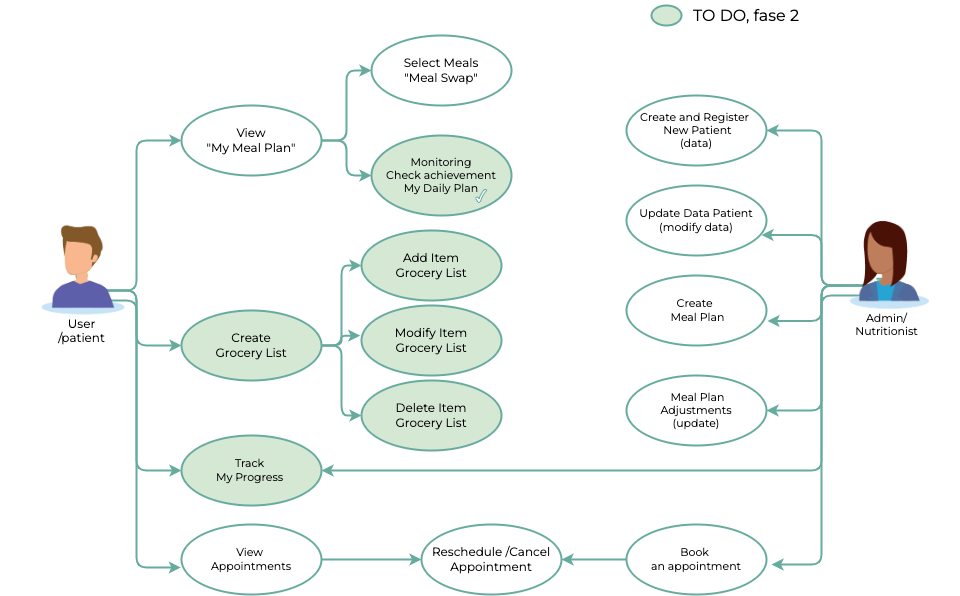

The diagram above was exported from draw.io. Its source (the exported page's mxGraphModel, read from the mxfile embedded in the PNG):
<mxGraphModel dx="2178" dy="751" grid="1" gridSize="10" guides="1" tooltips="1" connect="1" arrows="1" fold="1" page="1" pageScale="1" pageWidth="827" pageHeight="1169" math="0" shadow="0">
  <root>
    <mxCell id="0" />
    <mxCell id="1" parent="0" />
    <mxCell id="2" style="edgeStyle=orthogonalEdgeStyle;curved=0;rounded=1;sketch=0;orthogonalLoop=1;jettySize=auto;html=1;entryX=0;entryY=0.5;entryDx=0;entryDy=0;fontFamily=Montserrat;fontSource=https%3A%2F%2Ffonts.googleapis.com%2Fcss%3Ffamily%3DMontserrat;strokeWidth=2;strokeColor=#67AB9F;" edge="1" source="6" target="9" parent="1">
      <mxGeometry relative="1" as="geometry" />
    </mxCell>
    <mxCell id="3" style="edgeStyle=orthogonalEdgeStyle;rounded=1;orthogonalLoop=1;jettySize=auto;html=1;entryX=0;entryY=0.5;entryDx=0;entryDy=0;strokeColor=#67AB9F;strokeWidth=2;" edge="1" source="6" target="34" parent="1">
      <mxGeometry relative="1" as="geometry">
        <Array as="points">
          <mxPoint x="-45" y="575" />
          <mxPoint x="-45" y="630" />
        </Array>
      </mxGeometry>
    </mxCell>
    <mxCell id="4" style="edgeStyle=orthogonalEdgeStyle;rounded=1;orthogonalLoop=1;jettySize=auto;html=1;entryX=-0.005;entryY=0.614;entryDx=0;entryDy=0;entryPerimeter=0;strokeColor=#67AB9F;strokeWidth=2;" edge="1" source="6" target="14" parent="1">
      <mxGeometry relative="1" as="geometry" />
    </mxCell>
    <mxCell id="5" style="edgeStyle=orthogonalEdgeStyle;rounded=1;orthogonalLoop=1;jettySize=auto;html=1;entryX=0;entryY=0.5;entryDx=0;entryDy=0;strokeColor=#67AB9F;strokeWidth=2;" edge="1" target="12" parent="1">
      <mxGeometry relative="1" as="geometry">
        <mxPoint x="-90" y="585" as="sourcePoint" />
      </mxGeometry>
    </mxCell>
    <mxCell id="6" value="User&lt;br&gt;/patient" style="shape=umlActor;verticalLabelPosition=bottom;verticalAlign=top;html=1;rounded=0;fontFamily=Montserrat;fontSource=https%3A%2F%2Ffonts.googleapis.com%2Fcss%3Ffamily%3DMontserrat;strokeWidth=2;strokeColor=#67AB9F;" vertex="1" parent="1">
      <mxGeometry x="-110" y="555" width="20" height="40" as="geometry" />
    </mxCell>
    <mxCell id="7" style="edgeStyle=orthogonalEdgeStyle;curved=0;rounded=1;sketch=0;orthogonalLoop=1;jettySize=auto;html=1;entryX=0;entryY=0.5;entryDx=0;entryDy=0;fontFamily=Montserrat;fontSource=https%3A%2F%2Ffonts.googleapis.com%2Fcss%3Ffamily%3DMontserrat;strokeWidth=2;strokeColor=#67AB9F;" edge="1" source="9" target="10" parent="1">
      <mxGeometry relative="1" as="geometry" />
    </mxCell>
    <mxCell id="8" style="edgeStyle=orthogonalEdgeStyle;curved=0;rounded=1;sketch=0;orthogonalLoop=1;jettySize=auto;html=1;entryX=0;entryY=0.5;entryDx=0;entryDy=0;fontFamily=Montserrat;fontSource=https%3A%2F%2Ffonts.googleapis.com%2Fcss%3Ffamily%3DMontserrat;strokeWidth=2;strokeColor=#67AB9F;" edge="1" source="9" target="11" parent="1">
      <mxGeometry relative="1" as="geometry" />
    </mxCell>
    <mxCell id="9" value="View&lt;br&gt;&quot;My Meal Plan&quot;" style="ellipse;whiteSpace=wrap;html=1;rounded=0;fontFamily=Montserrat;fontSource=https%3A%2F%2Ffonts.googleapis.com%2Fcss%3Ffamily%3DMontserrat;strokeWidth=2;strokeColor=#67AB9F;" vertex="1" parent="1">
      <mxGeometry y="390" width="140" height="70" as="geometry" />
    </mxCell>
    <mxCell id="10" value="Select Meals&lt;br&gt;&quot;Meal Swap&quot;" style="ellipse;whiteSpace=wrap;html=1;rounded=0;fontFamily=Montserrat;fontSource=https%3A%2F%2Ffonts.googleapis.com%2Fcss%3Ffamily%3DMontserrat;strokeWidth=2;strokeColor=#67AB9F;" vertex="1" parent="1">
      <mxGeometry x="190" y="320" width="140" height="70" as="geometry" />
    </mxCell>
    <mxCell id="11" value="Monitoring&lt;br&gt;Check achievement&lt;br&gt;My Daily Plan&lt;br&gt;" style="ellipse;whiteSpace=wrap;html=1;rounded=0;fontSize=11;fontFamily=Montserrat;fontSource=https%3A%2F%2Ffonts.googleapis.com%2Fcss%3Ffamily%3DMontserrat;strokeWidth=2;strokeColor=#67AB9F;fillColor=#D5E8D4;" vertex="1" parent="1">
      <mxGeometry x="190" y="420" width="140" height="80" as="geometry" />
    </mxCell>
    <mxCell id="12" value="Track &lt;br&gt;My Progress&amp;nbsp;" style="ellipse;whiteSpace=wrap;html=1;rounded=0;fontSize=11;fontFamily=Montserrat;fontSource=https%3A%2F%2Ffonts.googleapis.com%2Fcss%3Ffamily%3DMontserrat;strokeWidth=2;strokeColor=#67AB9F;fillColor=#D5E8D4;" vertex="1" parent="1">
      <mxGeometry y="720" width="140" height="70" as="geometry" />
    </mxCell>
    <mxCell id="13" style="edgeStyle=orthogonalEdgeStyle;curved=0;rounded=1;sketch=0;orthogonalLoop=1;jettySize=auto;html=1;entryX=0;entryY=0.5;entryDx=0;entryDy=0;fontFamily=Montserrat;fontSource=https%3A%2F%2Ffonts.googleapis.com%2Fcss%3Ffamily%3DMontserrat;strokeWidth=2;strokeColor=#67AB9F;" edge="1" source="14" target="26" parent="1">
      <mxGeometry relative="1" as="geometry" />
    </mxCell>
    <mxCell id="14" value="View &lt;br&gt;Appointments" style="ellipse;whiteSpace=wrap;html=1;rounded=0;fontSize=11;fontFamily=Montserrat;fontSource=https%3A%2F%2Ffonts.googleapis.com%2Fcss%3Ffamily%3DMontserrat;strokeWidth=2;strokeColor=#67AB9F;" vertex="1" parent="1">
      <mxGeometry y="809" width="140" height="70" as="geometry" />
    </mxCell>
    <mxCell id="15" style="edgeStyle=orthogonalEdgeStyle;curved=0;rounded=1;sketch=0;orthogonalLoop=1;jettySize=auto;html=1;entryX=1;entryY=0.5;entryDx=0;entryDy=0;fontFamily=Montserrat;fontSource=https%3A%2F%2Ffonts.googleapis.com%2Fcss%3Ffamily%3DMontserrat;strokeWidth=2;strokeColor=#67AB9F;" edge="1" source="21" target="22" parent="1">
      <mxGeometry relative="1" as="geometry" />
    </mxCell>
    <mxCell id="16" style="edgeStyle=orthogonalEdgeStyle;curved=0;rounded=1;sketch=0;orthogonalLoop=1;jettySize=auto;html=1;entryX=0.964;entryY=0.707;entryDx=0;entryDy=0;entryPerimeter=0;fontFamily=Montserrat;fontSource=https%3A%2F%2Ffonts.googleapis.com%2Fcss%3Ffamily%3DMontserrat;strokeWidth=2;strokeColor=#67AB9F;" edge="1" source="21" target="23" parent="1">
      <mxGeometry relative="1" as="geometry">
        <Array as="points">
          <mxPoint x="640" y="570" />
          <mxPoint x="640" y="520" />
        </Array>
      </mxGeometry>
    </mxCell>
    <mxCell id="17" style="edgeStyle=orthogonalEdgeStyle;curved=0;rounded=1;sketch=0;orthogonalLoop=1;jettySize=auto;html=1;entryX=1.007;entryY=0.65;entryDx=0;entryDy=0;entryPerimeter=0;fontFamily=Montserrat;fontSource=https%3A%2F%2Ffonts.googleapis.com%2Fcss%3Ffamily%3DMontserrat;strokeWidth=2;strokeColor=#67AB9F;" edge="1" source="21" target="24" parent="1">
      <mxGeometry relative="1" as="geometry">
        <Array as="points">
          <mxPoint x="640" y="570" />
          <mxPoint x="640" y="606" />
        </Array>
      </mxGeometry>
    </mxCell>
    <mxCell id="18" style="edgeStyle=orthogonalEdgeStyle;curved=0;rounded=1;sketch=0;orthogonalLoop=1;jettySize=auto;html=1;entryX=1;entryY=0.5;entryDx=0;entryDy=0;fontFamily=Montserrat;fontSource=https%3A%2F%2Ffonts.googleapis.com%2Fcss%3Ffamily%3DMontserrat;strokeWidth=2;strokeColor=#67AB9F;" edge="1" source="21" target="25" parent="1">
      <mxGeometry relative="1" as="geometry" />
    </mxCell>
    <mxCell id="19" style="edgeStyle=orthogonalEdgeStyle;curved=0;rounded=1;sketch=0;orthogonalLoop=1;jettySize=auto;html=1;entryX=1;entryY=0.5;entryDx=0;entryDy=0;fontFamily=Montserrat;fontSource=https%3A%2F%2Ffonts.googleapis.com%2Fcss%3Ffamily%3DMontserrat;strokeWidth=2;strokeColor=#67AB9F;" edge="1" target="12" parent="1">
      <mxGeometry relative="1" as="geometry">
        <mxPoint x="700" y="580" as="sourcePoint" />
        <mxPoint x="100" y="665" as="targetPoint" />
        <Array as="points">
          <mxPoint x="640" y="580" />
          <mxPoint x="640" y="755" />
        </Array>
      </mxGeometry>
    </mxCell>
    <mxCell id="20" style="edgeStyle=orthogonalEdgeStyle;curved=0;rounded=1;sketch=0;orthogonalLoop=1;jettySize=auto;html=1;fontFamily=Montserrat;fontSource=https%3A%2F%2Ffonts.googleapis.com%2Fcss%3Ffamily%3DMontserrat;strokeWidth=2;strokeColor=#67AB9F;" edge="1" parent="1">
      <mxGeometry relative="1" as="geometry">
        <mxPoint x="660" y="570" as="sourcePoint" />
        <mxPoint x="590" y="849" as="targetPoint" />
        <Array as="points">
          <mxPoint x="640" y="570" />
          <mxPoint x="640" y="849" />
        </Array>
      </mxGeometry>
    </mxCell>
    <mxCell id="21" value="Admin/&lt;br&gt;Nutritionist" style="shape=umlActor;verticalLabelPosition=bottom;verticalAlign=top;html=1;rounded=0;fontSize=11;fontFamily=Montserrat;fontSource=https%3A%2F%2Ffonts.googleapis.com%2Fcss%3Ffamily%3DMontserrat;strokeWidth=2;strokeColor=#67AB9F;" vertex="1" parent="1">
      <mxGeometry x="695" y="550" width="20" height="40" as="geometry" />
    </mxCell>
    <mxCell id="22" value="Create and Register&amp;nbsp;&lt;br&gt;&amp;nbsp;New Patient&lt;br&gt;(data)" style="ellipse;whiteSpace=wrap;html=1;rounded=0;fontSize=11;fontFamily=Montserrat;fontSource=https%3A%2F%2Ffonts.googleapis.com%2Fcss%3Ffamily%3DMontserrat;strokeWidth=2;strokeColor=#67AB9F;" vertex="1" parent="1">
      <mxGeometry x="445" y="380" width="140" height="70" as="geometry" />
    </mxCell>
    <mxCell id="23" value="Update Data&amp;nbsp;Patient&lt;br&gt;(modify data)" style="ellipse;whiteSpace=wrap;html=1;rounded=0;fontSize=11;fontFamily=Montserrat;fontSource=https%3A%2F%2Ffonts.googleapis.com%2Fcss%3Ffamily%3DMontserrat;strokeWidth=2;strokeColor=#67AB9F;" vertex="1" parent="1">
      <mxGeometry x="445" y="470" width="140" height="70" as="geometry" />
    </mxCell>
    <mxCell id="24" value="Create&amp;nbsp;&lt;br&gt;&amp;nbsp;Meal Plan" style="ellipse;whiteSpace=wrap;html=1;rounded=0;fontSize=11;fontFamily=Montserrat;fontSource=https%3A%2F%2Ffonts.googleapis.com%2Fcss%3Ffamily%3DMontserrat;strokeWidth=2;strokeColor=#67AB9F;" vertex="1" parent="1">
      <mxGeometry x="445" y="560" width="140" height="70" as="geometry" />
    </mxCell>
    <mxCell id="25" value="&amp;nbsp;Meal Plan&lt;br&gt;Adjustments&lt;br&gt;(update)" style="ellipse;whiteSpace=wrap;html=1;rounded=0;fontSize=11;fontFamily=Montserrat;fontSource=https%3A%2F%2Ffonts.googleapis.com%2Fcss%3Ffamily%3DMontserrat;strokeWidth=2;strokeColor=#67AB9F;" vertex="1" parent="1">
      <mxGeometry x="445" y="660" width="140" height="70" as="geometry" />
    </mxCell>
    <mxCell id="26" value="Reschedule /Cancel&lt;br&gt;Appointment" style="ellipse;whiteSpace=wrap;html=1;rounded=0;sketch=0;fontFamily=Montserrat;fontSource=https%3A%2F%2Ffonts.googleapis.com%2Fcss%3Ffamily%3DMontserrat;strokeWidth=2;strokeColor=#67AB9F;" vertex="1" parent="1">
      <mxGeometry x="240" y="809" width="140" height="70" as="geometry" />
    </mxCell>
    <mxCell id="27" value="" style="shape=image;verticalLabelPosition=bottom;verticalAlign=top;imageAspect=0;image=data:image/png,(base64 omitted: 9252 chars);strokeWidth=2;strokeColor=#67AB9F;" vertex="1" parent="1">
      <mxGeometry x="632.8199999999999" y="487" width="144.37" height="143" as="geometry" />
    </mxCell>
    <mxCell id="28" value="" style="shape=image;verticalLabelPosition=bottom;verticalAlign=top;imageAspect=0;image=data:image/png,(base64 omitted: 8148 chars)" vertex="1" parent="1">
      <mxGeometry x="-180.61" y="479.75" width="161.22" height="150.5" as="geometry" />
    </mxCell>
    <mxCell id="29" style="edgeStyle=orthogonalEdgeStyle;rounded=0;orthogonalLoop=1;jettySize=auto;html=1;entryX=1;entryY=0.5;entryDx=0;entryDy=0;strokeColor=#67AB9F;strokeWidth=2;" edge="1" source="30" target="26" parent="1">
      <mxGeometry relative="1" as="geometry" />
    </mxCell>
    <mxCell id="30" value="Book &lt;br&gt;an&amp;nbsp;appointment" style="ellipse;whiteSpace=wrap;html=1;rounded=0;fontSize=11;fontFamily=Montserrat;fontSource=https%3A%2F%2Ffonts.googleapis.com%2Fcss%3Ffamily%3DMontserrat;strokeWidth=2;strokeColor=#67AB9F;" vertex="1" parent="1">
      <mxGeometry x="445" y="809" width="140" height="70" as="geometry" />
    </mxCell>
    <mxCell id="31" style="edgeStyle=orthogonalEdgeStyle;rounded=1;orthogonalLoop=1;jettySize=auto;html=1;entryX=-0.009;entryY=0.431;entryDx=0;entryDy=0;strokeColor=#67AB9F;strokeWidth=2;entryPerimeter=0;" edge="1" source="34" target="35" parent="1">
      <mxGeometry relative="1" as="geometry" />
    </mxCell>
    <mxCell id="32" style="edgeStyle=orthogonalEdgeStyle;rounded=1;orthogonalLoop=1;jettySize=auto;html=1;strokeColor=#67AB9F;strokeWidth=2;" edge="1" source="34" target="36" parent="1">
      <mxGeometry relative="1" as="geometry" />
    </mxCell>
    <mxCell id="33" style="edgeStyle=orthogonalEdgeStyle;rounded=1;orthogonalLoop=1;jettySize=auto;html=1;entryX=0;entryY=0.5;entryDx=0;entryDy=0;fontFamily=Montserrat;fontSource=https%3A%2F%2Ffonts.googleapis.com%2Fcss%3Ffamily%3DMontserrat;fontSize=14;strokeColor=#67AB9F;strokeWidth=2;" edge="1" source="34" target="38" parent="1">
      <mxGeometry relative="1" as="geometry" />
    </mxCell>
    <mxCell id="34" value="Create&lt;br&gt;Grocery List" style="ellipse;whiteSpace=wrap;html=1;rounded=0;fontFamily=Montserrat;fontSource=https%3A%2F%2Ffonts.googleapis.com%2Fcss%3Ffamily%3DMontserrat;strokeWidth=2;strokeColor=#67AB9F;fillColor=#D5E8D4;" vertex="1" parent="1">
      <mxGeometry y="595" width="140" height="70" as="geometry" />
    </mxCell>
    <mxCell id="35" value="Modify Item&lt;br&gt;Grocery List" style="ellipse;whiteSpace=wrap;html=1;rounded=0;fontFamily=Montserrat;fontSource=https%3A%2F%2Ffonts.googleapis.com%2Fcss%3Ffamily%3DMontserrat;strokeWidth=2;strokeColor=#67AB9F;fillColor=#D5E8D4;" vertex="1" parent="1">
      <mxGeometry x="180" y="590" width="140" height="70" as="geometry" />
    </mxCell>
    <mxCell id="36" value="Delete Item&lt;br&gt;Grocery List" style="ellipse;whiteSpace=wrap;html=1;rounded=0;fontFamily=Montserrat;fontSource=https%3A%2F%2Ffonts.googleapis.com%2Fcss%3Ffamily%3DMontserrat;strokeWidth=2;strokeColor=#67AB9F;fillColor=#D5E8D4;" vertex="1" parent="1">
      <mxGeometry x="180" y="665" width="140" height="70" as="geometry" />
    </mxCell>
    <mxCell id="37" value="" style="verticalLabelPosition=bottom;verticalAlign=top;html=1;shape=mxgraph.basic.tick;strokeColor=#67AB9F;" vertex="1" parent="1">
      <mxGeometry x="294" y="473.76" width="11.25" height="13.24" as="geometry" />
    </mxCell>
    <mxCell id="38" value="Add Item&lt;br&gt;Grocery List" style="ellipse;whiteSpace=wrap;html=1;rounded=0;fontFamily=Montserrat;fontSource=https%3A%2F%2Ffonts.googleapis.com%2Fcss%3Ffamily%3DMontserrat;strokeWidth=2;strokeColor=#67AB9F;fillColor=#D5E8D4;" vertex="1" parent="1">
      <mxGeometry x="180" y="515" width="140" height="70" as="geometry" />
    </mxCell>
    <mxCell id="39" value="" style="ellipse;whiteSpace=wrap;html=1;fontFamily=Montserrat;fontSource=https%3A%2F%2Ffonts.googleapis.com%2Fcss%3Ffamily%3DMontserrat;fontSize=16;strokeColor=#67AB9F;strokeWidth=2;fillColor=#D5E8D4;" vertex="1" parent="1">
      <mxGeometry x="470" y="290" width="30" height="20" as="geometry" />
    </mxCell>
    <mxCell id="40" value="TO DO, fase 2" style="text;html=1;strokeColor=none;fillColor=none;align=center;verticalAlign=middle;whiteSpace=wrap;rounded=0;fontFamily=Montserrat;fontSource=https%3A%2F%2Ffonts.googleapis.com%2Fcss%3Ffamily%3DMontserrat;fontSize=16;" vertex="1" parent="1">
      <mxGeometry x="490" y="285" width="150" height="30" as="geometry" />
    </mxCell>
  </root>
</mxGraphModel>